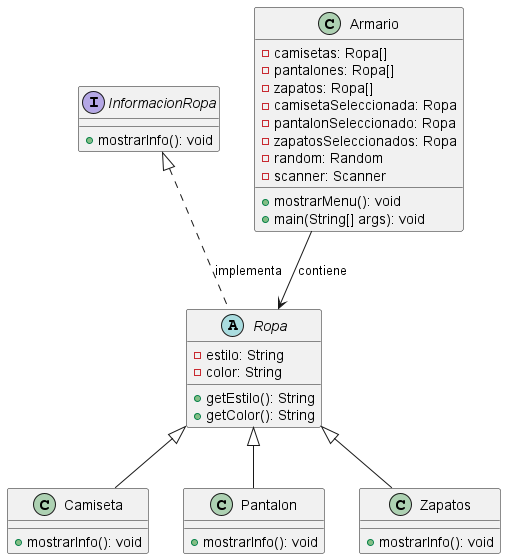

The diagram above was rendered by PlantUML. Its source (embedded in the PNG):
@startuml
' Definición de la interfaz InformacionRopa
interface InformacionRopa {
    +mostrarInfo(): void
}

' Definición de la clase abstracta Ropa
abstract class Ropa {
    -estilo: String
    -color: String
    +getEstilo(): String
    +getColor(): String
}

' Definición de las clases que implementan InformacionRopa
class Camiseta {
    +mostrarInfo(): void
}

class Pantalon {
    +mostrarInfo(): void
}

class Zapatos {
    +mostrarInfo(): void
}

' Definición de la clase Armario
class Armario {
    -camisetas: Ropa[]
    -pantalones: Ropa[]
    -zapatos: Ropa[]
    -camisetaSeleccionada: Ropa
    -pantalonSeleccionado: Ropa
    -zapatosSeleccionados: Ropa
    -random: Random
    -scanner: Scanner
    +mostrarMenu(): void
    +main(String[] args): void
}

' Relaciones entre las clases
InformacionRopa <|.. Ropa : implementa
Ropa <|-- Camiseta
Ropa <|-- Pantalon
Ropa <|-- Zapatos

Armario --> Ropa : contiene


@enduml